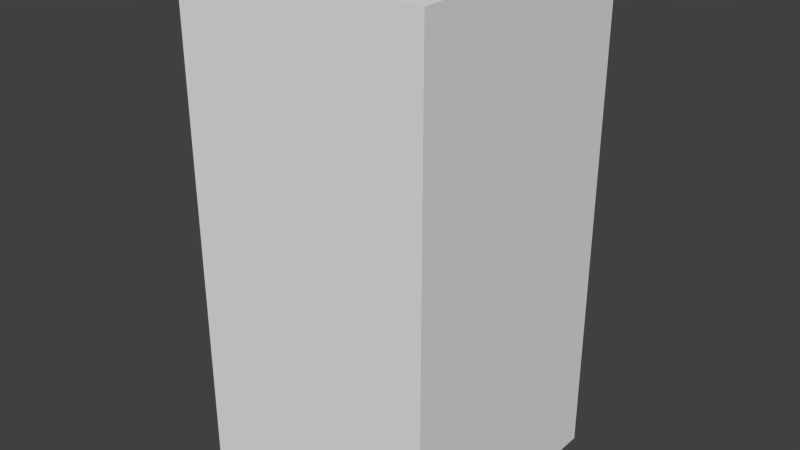 # Source: yellowCircleFour.blend  (saved by Blender 2.68.0; exported with 4.5.12 LTS)
import bpy
from mathutils import Matrix  # noqa: F401  (used for matrix-valued properties, if any)

bpy.ops.wm.read_factory_settings(use_empty=True)
scene = bpy.context.scene
scene.name = 'Scene'

# ---- collections
col_collection_1 = bpy.data.collections.new('Collection 1'); scene.collection.children.link(col_collection_1)

# ---- world
world_world = bpy.data.worlds.new('World'); scene.world = world_world
world_world.color = (0.05088, 0.05088, 0.05088)
world_world.use_sun_shadow = False
world_world.sun_shadow_jitter_overblur = 0.0
world_world.cycles.sampling_method = 'MANUAL'
world_world.cycles.sample_map_resolution = 256

# ---- meshes
me_yellowcirclefour = bpy.data.meshes.new('yellowCircleFour')
me_yellowcirclefour.from_pydata([(-0.5, -0.5, -1.0), (-0.5, 0.5, -1.0), (0.5, 0.5, -1.0), (0.5, -0.5, -1.0), (-0.5, -0.5, 1.0), (-0.5, 0.5, 1.0), (0.5, 0.5, 1.0), (0.5, -0.5, 1.0)], [], [(4, 5, 1, 0), (5, 6, 2, 1), (6, 7, 3, 2), (7, 4, 0, 3), (0, 1, 2, 3), (7, 6, 5, 4)])
me_yellowcirclefour.use_remesh_preserve_volume = False
me_yellowcirclefour.use_remesh_preserve_attributes = False
me_yellowcirclefour.use_mirror_vertex_groups = False
me_yellowcirclefour.update()

# ---- objects
ob_yellowcirclefour = bpy.data.objects.new('yellowCircleFour', me_yellowcirclefour)

# ---- transforms, parenting, visibility, modifiers, constraints
ob_yellowcirclefour.location = (0.0, 0.0, 0.0)
ob_yellowcirclefour.lineart.crease_threshold = 0.0

# ---- collection membership
col_collection_1.objects.link(ob_yellowcirclefour)

# ---- scene / render settings (as saved in the file)
scene.frame_start = 1; scene.frame_end = 250; scene.frame_set(1)
scene.render.engine = 'BLENDER_EEVEE_NEXT'
scene.render.image_settings.color_mode = 'RGB'
scene.render.image_settings.compression = 90
scene.render.resolution_percentage = 50
scene.render.dither_intensity = 0.0
scene.cycles.use_denoising = False
scene.cycles.samples = 10
scene.cycles.sampling_pattern = 'TABULATED_SOBOL'
scene.cycles.light_sampling_threshold = 0.0
scene.cycles.use_adaptive_sampling = False
scene.cycles.use_light_tree = False
scene.cycles.blur_glossy = 0.0
scene.cycles.volume_bounces = 1
scene.cycles.pixel_filter_type = 'GAUSSIAN'
scene.cycles.sample_clamp_indirect = 0.0
scene.view_settings.view_transform = 'Standard'
bpy.context.view_layer.update()

# ---- added for rendering (the .blend has no active camera and no usable light): camera, sun
cam_auto = bpy.data.cameras.new('AutoCamera')
cam_auto.lens = 50.0
cam_auto.sensor_width = 36.0
cam_auto.clip_end = 1000.0
ob_auto_camera = bpy.data.objects.new('AutoCamera', cam_auto)
scene.collection.objects.link(ob_auto_camera)
ob_auto_camera.location = (2.26633, -2.71959, 1.81306)
ob_auto_camera.rotation_euler = (1.09748, -7.21219e-08, 0.694738)
scene.camera = ob_auto_camera
light_auto_sun = bpy.data.lights.new('AutoSun', 'SUN')
light_auto_sun.energy = 3.0
light_auto_sun.angle = 0.0523599
ob_auto_sun = bpy.data.objects.new('AutoSun', light_auto_sun)
scene.collection.objects.link(ob_auto_sun)
ob_auto_sun.rotation_euler = (0.872665, 0.174533, 0.523599)
bpy.context.view_layer.update()

